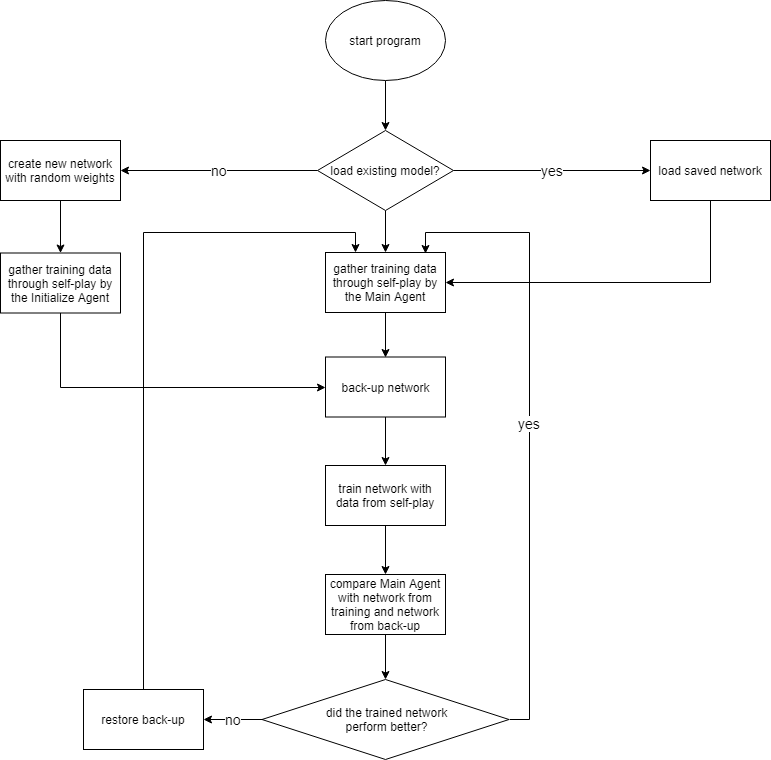

The diagram above was exported from draw.io. Its source (the exported page's mxGraphModel, read from the mxfile embedded in the PNG):
<mxGraphModel dx="782" dy="435" grid="1" gridSize="10" guides="1" tooltips="1" connect="1" arrows="1" fold="1" page="1" pageScale="1" pageWidth="850" pageHeight="1100" math="0" shadow="0">
  <root>
    <mxCell id="0" />
    <mxCell id="1" parent="0" />
    <mxCell id="eUxJmF8UdYM3yYVNwdX_-26" style="edgeStyle=orthogonalEdgeStyle;rounded=0;orthogonalLoop=1;jettySize=auto;html=1;" parent="1" source="eUxJmF8UdYM3yYVNwdX_-1" target="eUxJmF8UdYM3yYVNwdX_-2" edge="1">
      <mxGeometry relative="1" as="geometry" />
    </mxCell>
    <mxCell id="eUxJmF8UdYM3yYVNwdX_-1" value="start program" style="ellipse;whiteSpace=wrap;html=1;" parent="1" vertex="1">
      <mxGeometry x="365" y="70" width="120" height="80" as="geometry" />
    </mxCell>
    <mxCell id="eUxJmF8UdYM3yYVNwdX_-13" style="edgeStyle=orthogonalEdgeStyle;rounded=0;orthogonalLoop=1;jettySize=auto;html=1;exitX=0.5;exitY=1;exitDx=0;exitDy=0;entryX=0.5;entryY=0;entryDx=0;entryDy=0;" parent="1" source="eUxJmF8UdYM3yYVNwdX_-2" target="eUxJmF8UdYM3yYVNwdX_-6" edge="1">
      <mxGeometry relative="1" as="geometry" />
    </mxCell>
    <mxCell id="eUxJmF8UdYM3yYVNwdX_-19" value="no" style="edgeStyle=orthogonalEdgeStyle;rounded=0;orthogonalLoop=1;jettySize=auto;html=1;exitX=0;exitY=0.5;exitDx=0;exitDy=0;entryX=1;entryY=0.5;entryDx=0;entryDy=0;fontSize=14;" parent="1" source="eUxJmF8UdYM3yYVNwdX_-2" target="eUxJmF8UdYM3yYVNwdX_-3" edge="1">
      <mxGeometry relative="1" as="geometry" />
    </mxCell>
    <mxCell id="eUxJmF8UdYM3yYVNwdX_-23" value="yes" style="edgeStyle=orthogonalEdgeStyle;rounded=0;orthogonalLoop=1;jettySize=auto;html=1;exitX=1;exitY=0.5;exitDx=0;exitDy=0;entryX=0;entryY=0.5;entryDx=0;entryDy=0;fontSize=14;" parent="1" source="eUxJmF8UdYM3yYVNwdX_-2" target="eUxJmF8UdYM3yYVNwdX_-4" edge="1">
      <mxGeometry relative="1" as="geometry" />
    </mxCell>
    <mxCell id="eUxJmF8UdYM3yYVNwdX_-2" value="load existing model?" style="rhombus;whiteSpace=wrap;html=1;" parent="1" vertex="1">
      <mxGeometry x="357" y="200" width="136" height="80" as="geometry" />
    </mxCell>
    <mxCell id="eUxJmF8UdYM3yYVNwdX_-20" style="edgeStyle=orthogonalEdgeStyle;rounded=0;orthogonalLoop=1;jettySize=auto;html=1;exitX=0.5;exitY=1;exitDx=0;exitDy=0;" parent="1" source="eUxJmF8UdYM3yYVNwdX_-3" target="eUxJmF8UdYM3yYVNwdX_-5" edge="1">
      <mxGeometry relative="1" as="geometry" />
    </mxCell>
    <mxCell id="eUxJmF8UdYM3yYVNwdX_-3" value="create new network with random weights" style="rounded=0;whiteSpace=wrap;html=1;" parent="1" vertex="1">
      <mxGeometry x="40" y="210" width="120" height="60" as="geometry" />
    </mxCell>
    <mxCell id="eUxJmF8UdYM3yYVNwdX_-25" style="edgeStyle=orthogonalEdgeStyle;rounded=0;orthogonalLoop=1;jettySize=auto;html=1;entryX=1;entryY=0.5;entryDx=0;entryDy=0;" parent="1" source="eUxJmF8UdYM3yYVNwdX_-4" target="eUxJmF8UdYM3yYVNwdX_-6" edge="1">
      <mxGeometry relative="1" as="geometry">
        <Array as="points">
          <mxPoint x="750" y="352" />
        </Array>
      </mxGeometry>
    </mxCell>
    <mxCell id="eUxJmF8UdYM3yYVNwdX_-4" value="load saved network" style="rounded=0;whiteSpace=wrap;html=1;" parent="1" vertex="1">
      <mxGeometry x="690" y="210" width="120" height="60" as="geometry" />
    </mxCell>
    <mxCell id="eUxJmF8UdYM3yYVNwdX_-21" style="edgeStyle=orthogonalEdgeStyle;rounded=0;orthogonalLoop=1;jettySize=auto;html=1;entryX=0;entryY=0.5;entryDx=0;entryDy=0;" parent="1" source="eUxJmF8UdYM3yYVNwdX_-5" target="eUxJmF8UdYM3yYVNwdX_-7" edge="1">
      <mxGeometry relative="1" as="geometry">
        <Array as="points">
          <mxPoint x="100" y="457" />
        </Array>
      </mxGeometry>
    </mxCell>
    <mxCell id="eUxJmF8UdYM3yYVNwdX_-5" value="gather training data through self-play by the Initialize Agent" style="rounded=0;whiteSpace=wrap;html=1;" parent="1" vertex="1">
      <mxGeometry x="40" y="322.5" width="120" height="60" as="geometry" />
    </mxCell>
    <mxCell id="eUxJmF8UdYM3yYVNwdX_-14" style="edgeStyle=orthogonalEdgeStyle;rounded=0;orthogonalLoop=1;jettySize=auto;html=1;exitX=0.5;exitY=1;exitDx=0;exitDy=0;entryX=0.5;entryY=0;entryDx=0;entryDy=0;" parent="1" source="eUxJmF8UdYM3yYVNwdX_-6" target="eUxJmF8UdYM3yYVNwdX_-7" edge="1">
      <mxGeometry relative="1" as="geometry" />
    </mxCell>
    <mxCell id="eUxJmF8UdYM3yYVNwdX_-6" value="&lt;span style=&quot;white-space: normal&quot;&gt;gather training data through self-play by the Main Agent&lt;/span&gt;" style="rounded=0;whiteSpace=wrap;html=1;" parent="1" vertex="1">
      <mxGeometry x="365" y="322" width="120" height="60" as="geometry" />
    </mxCell>
    <mxCell id="eUxJmF8UdYM3yYVNwdX_-15" style="edgeStyle=orthogonalEdgeStyle;rounded=0;orthogonalLoop=1;jettySize=auto;html=1;" parent="1" source="eUxJmF8UdYM3yYVNwdX_-7" target="eUxJmF8UdYM3yYVNwdX_-8" edge="1">
      <mxGeometry relative="1" as="geometry" />
    </mxCell>
    <mxCell id="eUxJmF8UdYM3yYVNwdX_-7" value="back-up network" style="rounded=0;whiteSpace=wrap;html=1;" parent="1" vertex="1">
      <mxGeometry x="365" y="426.5" width="120" height="60" as="geometry" />
    </mxCell>
    <mxCell id="eUxJmF8UdYM3yYVNwdX_-16" style="edgeStyle=orthogonalEdgeStyle;rounded=0;orthogonalLoop=1;jettySize=auto;html=1;" parent="1" source="eUxJmF8UdYM3yYVNwdX_-8" target="eUxJmF8UdYM3yYVNwdX_-9" edge="1">
      <mxGeometry relative="1" as="geometry" />
    </mxCell>
    <mxCell id="eUxJmF8UdYM3yYVNwdX_-8" value="train network with data from self-play" style="rounded=0;whiteSpace=wrap;html=1;" parent="1" vertex="1">
      <mxGeometry x="365" y="535" width="120" height="60" as="geometry" />
    </mxCell>
    <mxCell id="eUxJmF8UdYM3yYVNwdX_-17" style="edgeStyle=orthogonalEdgeStyle;rounded=0;orthogonalLoop=1;jettySize=auto;html=1;entryX=0.5;entryY=0;entryDx=0;entryDy=0;" parent="1" source="eUxJmF8UdYM3yYVNwdX_-9" target="eUxJmF8UdYM3yYVNwdX_-10" edge="1">
      <mxGeometry relative="1" as="geometry" />
    </mxCell>
    <mxCell id="eUxJmF8UdYM3yYVNwdX_-9" value="compare Main Agent with network from training and network from back-up" style="rounded=0;whiteSpace=wrap;html=1;" parent="1" vertex="1">
      <mxGeometry x="365" y="644" width="120" height="60" as="geometry" />
    </mxCell>
    <mxCell id="eUxJmF8UdYM3yYVNwdX_-18" value="no" style="edgeStyle=orthogonalEdgeStyle;rounded=0;orthogonalLoop=1;jettySize=auto;html=1;entryX=1;entryY=0.5;entryDx=0;entryDy=0;fontSize=14;" parent="1" source="eUxJmF8UdYM3yYVNwdX_-10" target="eUxJmF8UdYM3yYVNwdX_-11" edge="1">
      <mxGeometry relative="1" as="geometry" />
    </mxCell>
    <mxCell id="eUxJmF8UdYM3yYVNwdX_-31" value="yes" style="edgeStyle=orthogonalEdgeStyle;rounded=0;orthogonalLoop=1;jettySize=auto;html=1;exitX=1;exitY=0.5;exitDx=0;exitDy=0;entryX=0.835;entryY=0.014;entryDx=0;entryDy=0;entryPerimeter=0;fontSize=14;" parent="1" source="eUxJmF8UdYM3yYVNwdX_-10" target="eUxJmF8UdYM3yYVNwdX_-6" edge="1">
      <mxGeometry relative="1" as="geometry" />
    </mxCell>
    <mxCell id="eUxJmF8UdYM3yYVNwdX_-10" value="did the trained network&lt;br&gt;perform better?" style="rhombus;whiteSpace=wrap;html=1;" parent="1" vertex="1">
      <mxGeometry x="301.5" y="749" width="247" height="80" as="geometry" />
    </mxCell>
    <mxCell id="eUxJmF8UdYM3yYVNwdX_-32" style="edgeStyle=orthogonalEdgeStyle;rounded=0;orthogonalLoop=1;jettySize=auto;html=1;exitX=0.5;exitY=0;exitDx=0;exitDy=0;entryX=0.25;entryY=0;entryDx=0;entryDy=0;fontSize=14;" parent="1" source="eUxJmF8UdYM3yYVNwdX_-11" target="eUxJmF8UdYM3yYVNwdX_-6" edge="1">
      <mxGeometry relative="1" as="geometry" />
    </mxCell>
    <mxCell id="eUxJmF8UdYM3yYVNwdX_-11" value="restore back-up" style="rounded=0;whiteSpace=wrap;html=1;" parent="1" vertex="1">
      <mxGeometry x="123" y="759" width="120" height="60" as="geometry" />
    </mxCell>
  </root>
</mxGraphModel>